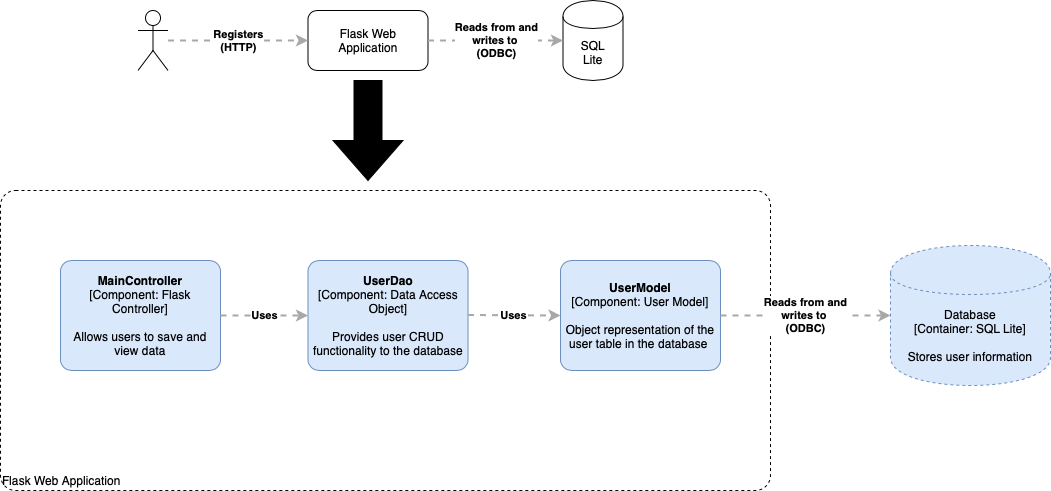

The diagram above was exported from draw.io. Its source (the exported page's mxGraphModel, read from the mxfile embedded in the PNG):
<mxGraphModel dx="1097" dy="1098" grid="1" gridSize="10" guides="1" tooltips="1" connect="1" arrows="1" fold="1" page="1" pageScale="1" pageWidth="1169" pageHeight="827" math="0" shadow="0">
  <root>
    <mxCell id="rPBNNyS4-PVogv-AMdLm-0" />
    <mxCell id="rPBNNyS4-PVogv-AMdLm-1" parent="rPBNNyS4-PVogv-AMdLm-0" />
    <mxCell id="rPBNNyS4-PVogv-AMdLm-22" value="&lt;div style=&quot;text-align: left&quot;&gt;Flask Web Application&lt;/div&gt;" style="rounded=1;whiteSpace=wrap;html=1;labelBackgroundColor=none;fillColor=#ffffff;fontColor=#000000;align=left;arcSize=5;strokeColor=#000000;verticalAlign=bottom;points=[[0.25,0,0],[0.5,0,0],[0.75,0,0],[1,0.25,0],[1,0.5,0],[1,0.75,0],[0.75,1,0],[0.5,1,0],[0.25,1,0],[0,0.75,0],[0,0.5,0],[0,0.25,0]];dashed=1;" vertex="1" parent="rPBNNyS4-PVogv-AMdLm-1">
      <mxGeometry x="50" y="370" width="770" height="300" as="geometry" />
    </mxCell>
    <mxCell id="rPBNNyS4-PVogv-AMdLm-4" value="" style="shape=umlActor;verticalLabelPosition=bottom;labelBackgroundColor=#ffffff;verticalAlign=top;html=1;outlineConnect=0;fillColor=#FFFFFF;fontSize=12;align=left;" vertex="1" parent="rPBNNyS4-PVogv-AMdLm-1">
      <mxGeometry x="187.5" y="190" width="30" height="60" as="geometry" />
    </mxCell>
    <mxCell id="rPBNNyS4-PVogv-AMdLm-5" value="Flask Web Application" style="rounded=1;whiteSpace=wrap;html=1;fillColor=#FFFFFF;fontSize=12;align=center;" vertex="1" parent="rPBNNyS4-PVogv-AMdLm-1">
      <mxGeometry x="357.5" y="190" width="120" height="60" as="geometry" />
    </mxCell>
    <mxCell id="rPBNNyS4-PVogv-AMdLm-6" value="SQL&lt;br&gt;Lite" style="shape=cylinder;whiteSpace=wrap;html=1;boundedLbl=1;backgroundOutline=1;fillColor=#FFFFFF;fontSize=12;align=center;" vertex="1" parent="rPBNNyS4-PVogv-AMdLm-1">
      <mxGeometry x="612.5" y="180" width="60" height="80" as="geometry" />
    </mxCell>
    <mxCell id="rPBNNyS4-PVogv-AMdLm-13" value="&lt;b&gt;MainController&lt;/b&gt;&lt;div&gt;[Component: Flask Controller]&lt;/div&gt;&lt;br&gt;&lt;div&gt;Allows users to save and view data&lt;/div&gt;" style="rounded=1;whiteSpace=wrap;html=1;labelBackgroundColor=none;fillColor=#dae8fc;fontColor=#000000;align=center;arcSize=10;strokeColor=#6c8ebf;points=[[0.25,0,0],[0.5,0,0],[0.75,0,0],[1,0.25,0],[1,0.5,0],[1,0.75,0],[0.75,1,0],[0.5,1,0],[0.25,1,0],[0,0.75,0],[0,0.5,0],[0,0.25,0]];" vertex="1" parent="rPBNNyS4-PVogv-AMdLm-1">
      <mxGeometry x="110" y="440" width="160" height="110.00000000000001" as="geometry" />
    </mxCell>
    <mxCell id="rPBNNyS4-PVogv-AMdLm-15" value="&lt;b&gt;UserDao&lt;/b&gt;&lt;div&gt;[Component: Data Access Object]&lt;/div&gt;&lt;br&gt;&lt;div&gt;Provides user CRUD functionality to the database&lt;/div&gt;" style="rounded=1;whiteSpace=wrap;html=1;labelBackgroundColor=none;fillColor=#dae8fc;fontColor=#000000;align=center;arcSize=10;strokeColor=#6c8ebf;points=[[0.25,0,0],[0.5,0,0],[0.75,0,0],[1,0.25,0],[1,0.5,0],[1,0.75,0],[0.75,1,0],[0.5,1,0],[0.25,1,0],[0,0.75,0],[0,0.5,0],[0,0.25,0]];" vertex="1" parent="rPBNNyS4-PVogv-AMdLm-1">
      <mxGeometry x="357.5" y="440" width="160" height="110.00000000000001" as="geometry" />
    </mxCell>
    <mxCell id="rPBNNyS4-PVogv-AMdLm-16" value="&lt;b&gt;UserModel&lt;/b&gt;&lt;br&gt;&lt;div&gt;[Component: User Model]&lt;/div&gt;&lt;br&gt;&lt;div&gt;Object representation of the user table in the database&amp;nbsp;&lt;/div&gt;" style="rounded=1;whiteSpace=wrap;html=1;labelBackgroundColor=none;fillColor=#dae8fc;fontColor=#000000;align=center;arcSize=10;strokeColor=#6c8ebf;points=[[0.25,0,0],[0.5,0,0],[0.75,0,0],[1,0.25,0],[1,0.5,0],[1,0.75,0],[0.75,1,0],[0.5,1,0],[0.25,1,0],[0,0.75,0],[0,0.5,0],[0,0.25,0]];" vertex="1" parent="rPBNNyS4-PVogv-AMdLm-1">
      <mxGeometry x="610" y="440" width="160" height="110.00000000000001" as="geometry" />
    </mxCell>
    <mxCell id="rPBNNyS4-PVogv-AMdLm-17" value="&lt;div style=&quot;text-align: left&quot;&gt;&lt;div style=&quot;text-align: center&quot;&gt;&lt;b&gt;Uses&lt;/b&gt;&lt;/div&gt;&lt;/div&gt;" style="edgeStyle=none;rounded=0;html=1;jettySize=auto;orthogonalLoop=1;strokeColor=#A8A8A8;strokeWidth=2;fontColor=#000000;jumpStyle=none;dashed=1;startArrow=none;startFill=0;exitX=1;exitY=0.5;exitDx=0;exitDy=0;exitPerimeter=0;" edge="1" parent="rPBNNyS4-PVogv-AMdLm-1" source="rPBNNyS4-PVogv-AMdLm-13" target="rPBNNyS4-PVogv-AMdLm-15">
      <mxGeometry width="200" relative="1" as="geometry">
        <mxPoint x="350" y="620" as="sourcePoint" />
        <mxPoint x="550" y="620" as="targetPoint" />
      </mxGeometry>
    </mxCell>
    <mxCell id="rPBNNyS4-PVogv-AMdLm-18" value="&lt;div style=&quot;text-align: left&quot;&gt;&lt;div style=&quot;text-align: center&quot;&gt;&lt;b&gt;Uses&lt;/b&gt;&lt;/div&gt;&lt;/div&gt;" style="edgeStyle=none;rounded=0;html=1;jettySize=auto;orthogonalLoop=1;strokeColor=#A8A8A8;strokeWidth=2;fontColor=#000000;jumpStyle=none;dashed=1;startArrow=none;startFill=0;" edge="1" parent="rPBNNyS4-PVogv-AMdLm-1">
      <mxGeometry width="200" relative="1" as="geometry">
        <mxPoint x="517.5" y="494.5" as="sourcePoint" />
        <mxPoint x="610" y="495" as="targetPoint" />
      </mxGeometry>
    </mxCell>
    <mxCell id="rPBNNyS4-PVogv-AMdLm-23" value="&lt;div style=&quot;text-align: left&quot;&gt;&lt;div style=&quot;text-align: center&quot;&gt;&lt;b&gt;Registers&lt;/b&gt;&lt;/div&gt;&lt;div style=&quot;text-align: center&quot;&gt;&lt;b&gt;(HTTP)&lt;/b&gt;&lt;/div&gt;&lt;/div&gt;" style="edgeStyle=none;rounded=0;html=1;entryX=0;entryY=0.5;jettySize=auto;orthogonalLoop=1;strokeColor=#A8A8A8;strokeWidth=2;fontColor=#000000;jumpStyle=none;dashed=1;startArrow=none;startFill=0;entryDx=0;entryDy=0;" edge="1" parent="rPBNNyS4-PVogv-AMdLm-1" source="rPBNNyS4-PVogv-AMdLm-4" target="rPBNNyS4-PVogv-AMdLm-5">
      <mxGeometry width="200" relative="1" as="geometry">
        <mxPoint x="240" y="300" as="sourcePoint" />
        <mxPoint x="440" y="300" as="targetPoint" />
      </mxGeometry>
    </mxCell>
    <mxCell id="rPBNNyS4-PVogv-AMdLm-24" value="&lt;div style=&quot;text-align: left&quot;&gt;&lt;div style=&quot;text-align: center&quot;&gt;&lt;b&gt;Reads from and&lt;/b&gt;&lt;/div&gt;&lt;div style=&quot;text-align: center&quot;&gt;&lt;b&gt;writes to&amp;nbsp;&lt;/b&gt;&lt;/div&gt;&lt;div style=&quot;text-align: center&quot;&gt;&lt;b&gt;(ODBC)&lt;/b&gt;&lt;/div&gt;&lt;/div&gt;" style="edgeStyle=none;rounded=0;html=1;entryX=0;entryY=0.5;jettySize=auto;orthogonalLoop=1;strokeColor=#A8A8A8;strokeWidth=2;fontColor=#000000;jumpStyle=none;dashed=1;startArrow=none;startFill=0;exitX=1;exitY=0.5;exitDx=0;exitDy=0;entryDx=0;entryDy=0;" edge="1" parent="rPBNNyS4-PVogv-AMdLm-1" source="rPBNNyS4-PVogv-AMdLm-5" target="rPBNNyS4-PVogv-AMdLm-6">
      <mxGeometry width="200" relative="1" as="geometry">
        <mxPoint x="700" y="450" as="sourcePoint" />
        <mxPoint x="652.5" y="270" as="targetPoint" />
      </mxGeometry>
    </mxCell>
    <mxCell id="rPBNNyS4-PVogv-AMdLm-26" value="&lt;div style=&quot;text-align: left&quot;&gt;&lt;div style=&quot;text-align: center&quot;&gt;&lt;b&gt;Reads from and&lt;/b&gt;&lt;/div&gt;&lt;div style=&quot;text-align: center&quot;&gt;&lt;b&gt;writes to&amp;nbsp;&lt;/b&gt;&lt;/div&gt;&lt;div style=&quot;text-align: center&quot;&gt;&lt;b&gt;(ODBC)&lt;/b&gt;&lt;/div&gt;&lt;/div&gt;" style="edgeStyle=none;rounded=0;html=1;entryX=0;entryY=0.5;jettySize=auto;orthogonalLoop=1;strokeColor=#A8A8A8;strokeWidth=2;fontColor=#000000;jumpStyle=none;dashed=1;startArrow=none;startFill=0;entryDx=0;entryDy=0;exitX=1;exitY=0.5;exitDx=0;exitDy=0;exitPerimeter=0;" edge="1" parent="rPBNNyS4-PVogv-AMdLm-1" source="rPBNNyS4-PVogv-AMdLm-16">
      <mxGeometry width="200" relative="1" as="geometry">
        <mxPoint x="800" y="580" as="sourcePoint" />
        <mxPoint x="940" y="495" as="targetPoint" />
      </mxGeometry>
    </mxCell>
    <mxCell id="rPBNNyS4-PVogv-AMdLm-27" value="&lt;span&gt;Database&lt;/span&gt;&lt;div&gt;[Container:&amp;nbsp;SQL Lite]&lt;/div&gt;&lt;br&gt;&lt;div&gt;Stores user information&lt;/div&gt;" style="shape=cylinder;whiteSpace=wrap;html=1;boundedLbl=1;rounded=0;labelBackgroundColor=none;fillColor=#dae8fc;fontSize=12;fontColor=#000000;align=center;strokeColor=#6c8ebf;points=[[0.5,0,0],[1,0.25,0],[1,0.5,0],[1,0.75,0],[0.5,1,0],[0,0.75,0],[0,0.5,0],[0,0.25,0]];dashed=1;" vertex="1" parent="rPBNNyS4-PVogv-AMdLm-1">
      <mxGeometry x="940" y="425" width="160" height="140" as="geometry" />
    </mxCell>
    <mxCell id="rPBNNyS4-PVogv-AMdLm-28" value="" style="html=1;shadow=0;dashed=0;align=center;verticalAlign=middle;shape=mxgraph.arrows2.arrow;dy=0.6;dx=40;direction=south;notch=0;fillColor=#000000;fontSize=12;" vertex="1" parent="rPBNNyS4-PVogv-AMdLm-1">
      <mxGeometry x="382.5" y="260" width="70" height="100" as="geometry" />
    </mxCell>
  </root>
</mxGraphModel>